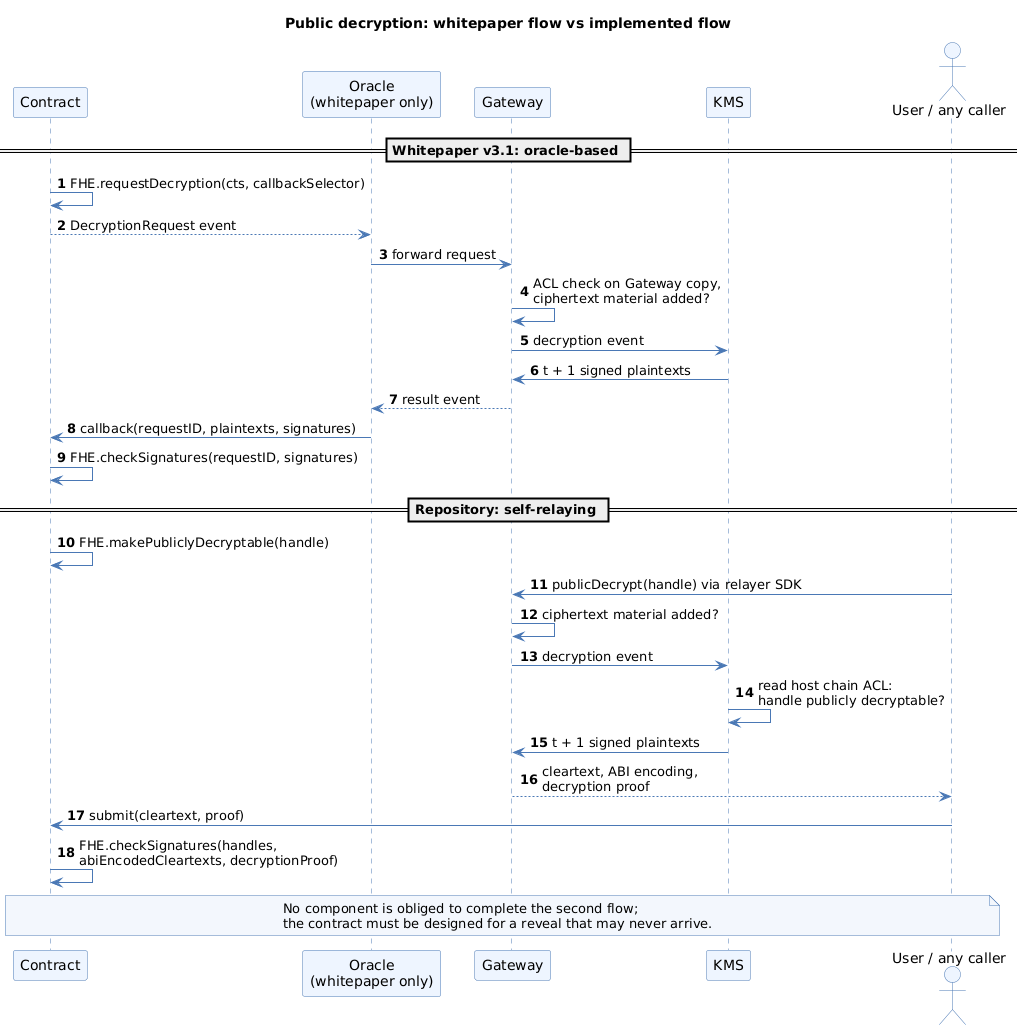

The diagram above was rendered by PlantUML. Its source (embedded in the PNG):
@startuml
title Public decryption: whitepaper flow vs implemented flow
skinparam shadowing false
skinparam sequence {
  ParticipantBackgroundColor #EEF5FF
  ParticipantBorderColor #4A78B5
  ActorBackgroundColor #EEF5FF
  ActorBorderColor #4A78B5
  LifeLineBorderColor #4A78B5
  ArrowColor #4A78B5
}
skinparam note {
  BackgroundColor #F3F7FD
  BorderColor #4A78B5
}
autonumber

participant "Contract" as C
participant "Oracle\n(whitepaper only)" as O
participant "Gateway" as G
participant "KMS" as K
actor "User / any caller" as U

== Whitepaper v3.1: oracle-based ==
C -> C : FHE.requestDecryption(cts, callbackSelector)
C --> O : DecryptionRequest event
O -> G : forward request
G -> G : ACL check on Gateway copy,\nciphertext material added?
G -> K : decryption event
K -> G : t + 1 signed plaintexts
G --> O : result event
O -> C : callback(requestID, plaintexts, signatures)
C -> C : FHE.checkSignatures(requestID, signatures)

== Repository: self-relaying ==
C -> C : FHE.makePubliclyDecryptable(handle)
U -> G : publicDecrypt(handle) via relayer SDK
G -> G : ciphertext material added?
G -> K : decryption event
K -> K : read host chain ACL:\nhandle publicly decryptable?
K -> G : t + 1 signed plaintexts
G --> U : cleartext, ABI encoding,\ndecryption proof
U -> C : submit(cleartext, proof)
C -> C : FHE.checkSignatures(handles,\nabiEncodedCleartexts, decryptionProof)
note over C, U #F3F7FD : No component is obliged to complete the second flow;\nthe contract must be designed for a reveal that may never arrive.
@enduml